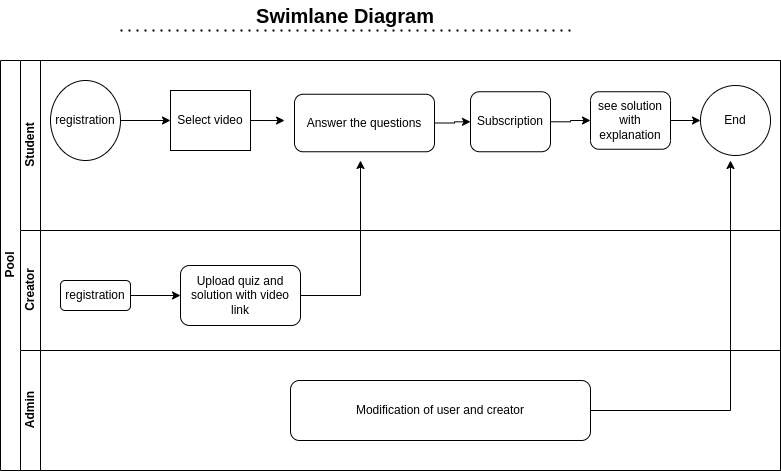

The diagram above was exported from draw.io. Its source (the exported page's mxGraphModel, read from the mxfile embedded in the PNG):
<mxGraphModel dx="1058" dy="502" grid="1" gridSize="10" guides="1" tooltips="1" connect="1" arrows="1" fold="1" page="1" pageScale="1" pageWidth="827" pageHeight="1169" math="0" shadow="0">
  <root>
    <mxCell id="0" />
    <mxCell id="1" parent="0" />
    <mxCell id="dNxyNK7c78bLwvsdeMH5-19" value="Pool" style="swimlane;html=1;childLayout=stackLayout;resizeParent=1;resizeParentMax=0;horizontal=0;startSize=20;horizontalStack=0;" parent="1" vertex="1">
      <mxGeometry x="120" y="130" width="780" height="410" as="geometry" />
    </mxCell>
    <mxCell id="dNxyNK7c78bLwvsdeMH5-20" value="Student&lt;br&gt;" style="swimlane;html=1;startSize=20;horizontal=0;" parent="dNxyNK7c78bLwvsdeMH5-19" vertex="1">
      <mxGeometry x="20" width="760" height="170" as="geometry" />
    </mxCell>
    <mxCell id="dNxyNK7c78bLwvsdeMH5-25" value="" style="edgeStyle=orthogonalEdgeStyle;rounded=0;orthogonalLoop=1;jettySize=auto;html=1;entryX=0;entryY=0.5;entryDx=0;entryDy=0;" parent="dNxyNK7c78bLwvsdeMH5-20" source="dNxyNK7c78bLwvsdeMH5-23" target="dNxyNK7c78bLwvsdeMH5-30" edge="1">
      <mxGeometry relative="1" as="geometry">
        <mxPoint x="120" y="60" as="targetPoint" />
      </mxGeometry>
    </mxCell>
    <mxCell id="dNxyNK7c78bLwvsdeMH5-23" value="registration" style="ellipse;whiteSpace=wrap;html=1;" parent="dNxyNK7c78bLwvsdeMH5-20" vertex="1">
      <mxGeometry x="30" y="20" width="70" height="80" as="geometry" />
    </mxCell>
    <mxCell id="_1y2_Aih9_kcjuC3SB8a-15" style="edgeStyle=orthogonalEdgeStyle;rounded=0;orthogonalLoop=1;jettySize=auto;html=1;exitX=1;exitY=0.5;exitDx=0;exitDy=0;entryX=-0.071;entryY=0.457;entryDx=0;entryDy=0;entryPerimeter=0;" edge="1" parent="dNxyNK7c78bLwvsdeMH5-20" source="dNxyNK7c78bLwvsdeMH5-30" target="LeXewlx-v9soBNq0FJ1s-24">
      <mxGeometry relative="1" as="geometry" />
    </mxCell>
    <mxCell id="dNxyNK7c78bLwvsdeMH5-30" value="Select video" style="rounded=0;whiteSpace=wrap;html=1;fontFamily=Helvetica;fontSize=12;fontColor=#000000;align=center;" parent="dNxyNK7c78bLwvsdeMH5-20" vertex="1">
      <mxGeometry x="150" y="30" width="80" height="60" as="geometry" />
    </mxCell>
    <mxCell id="LeXewlx-v9soBNq0FJ1s-28" value="End" style="ellipse;whiteSpace=wrap;html=1;aspect=fixed;" parent="dNxyNK7c78bLwvsdeMH5-20" vertex="1">
      <mxGeometry x="680" y="25" width="70" height="70" as="geometry" />
    </mxCell>
    <mxCell id="_1y2_Aih9_kcjuC3SB8a-18" style="edgeStyle=orthogonalEdgeStyle;rounded=0;orthogonalLoop=1;jettySize=auto;html=1;exitX=1;exitY=0.5;exitDx=0;exitDy=0;entryX=0;entryY=0.5;entryDx=0;entryDy=0;" edge="1" parent="dNxyNK7c78bLwvsdeMH5-20" source="_1y2_Aih9_kcjuC3SB8a-7" target="_1y2_Aih9_kcjuC3SB8a-10">
      <mxGeometry relative="1" as="geometry" />
    </mxCell>
    <mxCell id="_1y2_Aih9_kcjuC3SB8a-7" value="Subscription" style="rounded=1;whiteSpace=wrap;html=1;" vertex="1" parent="dNxyNK7c78bLwvsdeMH5-20">
      <mxGeometry x="450" y="31.25" width="80" height="60" as="geometry" />
    </mxCell>
    <mxCell id="_1y2_Aih9_kcjuC3SB8a-17" style="edgeStyle=orthogonalEdgeStyle;rounded=0;orthogonalLoop=1;jettySize=auto;html=1;exitX=1;exitY=0.5;exitDx=0;exitDy=0;" edge="1" parent="dNxyNK7c78bLwvsdeMH5-20" source="LeXewlx-v9soBNq0FJ1s-24" target="_1y2_Aih9_kcjuC3SB8a-7">
      <mxGeometry relative="1" as="geometry" />
    </mxCell>
    <mxCell id="LeXewlx-v9soBNq0FJ1s-24" value="Answer the questions" style="rounded=1;whiteSpace=wrap;html=1;" parent="dNxyNK7c78bLwvsdeMH5-20" vertex="1">
      <mxGeometry x="274" y="33.75" width="140" height="57.5" as="geometry" />
    </mxCell>
    <mxCell id="_1y2_Aih9_kcjuC3SB8a-19" style="edgeStyle=orthogonalEdgeStyle;rounded=0;orthogonalLoop=1;jettySize=auto;html=1;exitX=1;exitY=0.5;exitDx=0;exitDy=0;entryX=0;entryY=0.5;entryDx=0;entryDy=0;" edge="1" parent="dNxyNK7c78bLwvsdeMH5-20" source="_1y2_Aih9_kcjuC3SB8a-10" target="LeXewlx-v9soBNq0FJ1s-28">
      <mxGeometry relative="1" as="geometry" />
    </mxCell>
    <mxCell id="_1y2_Aih9_kcjuC3SB8a-10" value="see solution with explanation" style="rounded=1;whiteSpace=wrap;html=1;" vertex="1" parent="dNxyNK7c78bLwvsdeMH5-20">
      <mxGeometry x="570" y="31.25" width="80" height="57.5" as="geometry" />
    </mxCell>
    <mxCell id="dNxyNK7c78bLwvsdeMH5-21" value="Creator&lt;br&gt;" style="swimlane;html=1;startSize=20;horizontal=0;" parent="dNxyNK7c78bLwvsdeMH5-19" vertex="1">
      <mxGeometry x="20" y="170" width="760" height="120" as="geometry" />
    </mxCell>
    <mxCell id="LeXewlx-v9soBNq0FJ1s-19" value="Upload quiz and solution with video link" style="rounded=1;whiteSpace=wrap;html=1;" parent="dNxyNK7c78bLwvsdeMH5-21" vertex="1">
      <mxGeometry x="160" y="35" width="120" height="60" as="geometry" />
    </mxCell>
    <mxCell id="_1y2_Aih9_kcjuC3SB8a-21" style="edgeStyle=orthogonalEdgeStyle;rounded=0;orthogonalLoop=1;jettySize=auto;html=1;" edge="1" parent="dNxyNK7c78bLwvsdeMH5-21" source="_1y2_Aih9_kcjuC3SB8a-6" target="LeXewlx-v9soBNq0FJ1s-19">
      <mxGeometry relative="1" as="geometry" />
    </mxCell>
    <mxCell id="_1y2_Aih9_kcjuC3SB8a-6" value="registration" style="rounded=1;whiteSpace=wrap;html=1;" vertex="1" parent="dNxyNK7c78bLwvsdeMH5-21">
      <mxGeometry x="40" y="50" width="70" height="30" as="geometry" />
    </mxCell>
    <mxCell id="dNxyNK7c78bLwvsdeMH5-22" value="Admin" style="swimlane;html=1;startSize=20;horizontal=0;" parent="dNxyNK7c78bLwvsdeMH5-19" vertex="1">
      <mxGeometry x="20" y="290" width="760" height="120" as="geometry" />
    </mxCell>
    <mxCell id="_1y2_Aih9_kcjuC3SB8a-23" value="Modification of user and creator" style="rounded=1;whiteSpace=wrap;html=1;" vertex="1" parent="dNxyNK7c78bLwvsdeMH5-22">
      <mxGeometry x="270" y="30" width="300" height="60" as="geometry" />
    </mxCell>
    <mxCell id="LeXewlx-v9soBNq0FJ1s-41" value="&lt;b&gt;&lt;font style=&quot;font-size: 20px;&quot;&gt;Swimlane Diagram&lt;/font&gt;&lt;/b&gt;" style="text;html=1;strokeColor=none;fillColor=none;align=center;verticalAlign=middle;whiteSpace=wrap;rounded=0;" parent="1" vertex="1">
      <mxGeometry x="307" y="70" width="316" height="30" as="geometry" />
    </mxCell>
    <mxCell id="LeXewlx-v9soBNq0FJ1s-42" value="" style="endArrow=none;dashed=1;html=1;dashPattern=1 3;strokeWidth=2;rounded=0;fontSize=20;" parent="1" edge="1">
      <mxGeometry width="50" height="50" relative="1" as="geometry">
        <mxPoint x="240" y="100" as="sourcePoint" />
        <mxPoint x="690" y="100" as="targetPoint" />
      </mxGeometry>
    </mxCell>
    <mxCell id="_1y2_Aih9_kcjuC3SB8a-22" style="edgeStyle=orthogonalEdgeStyle;rounded=0;orthogonalLoop=1;jettySize=auto;html=1;" edge="1" parent="1" source="LeXewlx-v9soBNq0FJ1s-19">
      <mxGeometry relative="1" as="geometry">
        <mxPoint x="480" y="230" as="targetPoint" />
      </mxGeometry>
    </mxCell>
    <mxCell id="_1y2_Aih9_kcjuC3SB8a-24" style="edgeStyle=orthogonalEdgeStyle;rounded=0;orthogonalLoop=1;jettySize=auto;html=1;" edge="1" parent="1" source="_1y2_Aih9_kcjuC3SB8a-23">
      <mxGeometry relative="1" as="geometry">
        <mxPoint x="850" y="230" as="targetPoint" />
      </mxGeometry>
    </mxCell>
  </root>
</mxGraphModel>